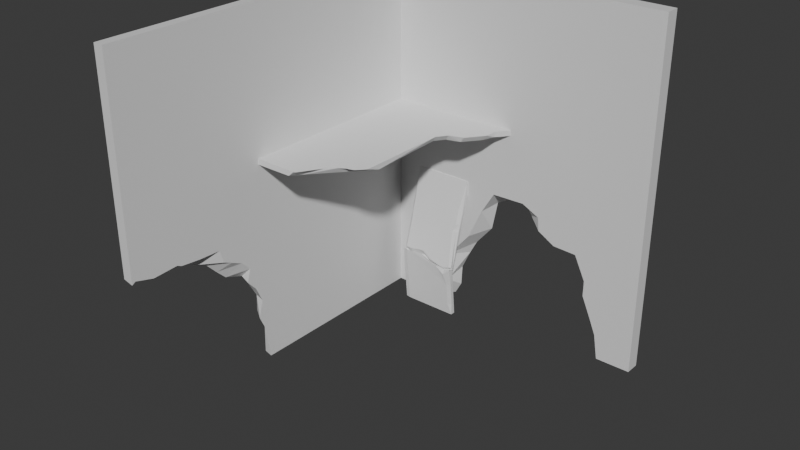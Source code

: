 # Source: Rubble.blend  (saved by Blender 4.0.36; exported with 4.5.12 LTS)
import bpy
from mathutils import Matrix  # noqa: F401  (used for matrix-valued properties, if any)

bpy.ops.wm.read_factory_settings(use_empty=True)
scene = bpy.context.scene
scene.name = 'Scene'

# ---- collections
col_collection = bpy.data.collections.new('Collection'); scene.collection.children.link(col_collection)

# ---- materials (node trees are filled in below, after node groups)
mat_material = bpy.data.materials.new('Material')
mat_material.alpha_threshold = 0.0
mat_material.use_transparent_shadow = False
mat_material.roughness = 0.5
mat_material.line_color = (0.0, 0.0, 0.0, 1.0)

# ---- material node trees
mat_material.use_nodes = True; mat_material.node_tree.nodes.clear()
_N = mat_material.node_tree.nodes; _L = mat_material.node_tree.links
n0 = _N.new('ShaderNodeOutputMaterial'); n0.name = 'Material Output'; n0.location = (300, 300)
n1 = _N.new('ShaderNodeBsdfPrincipled'); n1.name = 'Principled BSDF'; n1.location = (10, 300)
n1.inputs[3].default_value = 1.45
_L.new(n1.outputs[0], n0.inputs[0])
n0.is_active_output = True

# ---- world
world_world = bpy.data.worlds.new('World'); scene.world = world_world
world_world.use_nodes = True; world_world.node_tree.nodes.clear()
_N = world_world.node_tree.nodes; _L = world_world.node_tree.links
n0 = _N.new('ShaderNodeOutputWorld'); n0.name = 'World Output'; n0.location = (300, 300)
n1 = _N.new('ShaderNodeBackground'); n1.name = 'Background'; n1.location = (10, 300)
n1.inputs[0].default_value = (0.05088, 0.05088, 0.05088, 1.0)
_L.new(n1.outputs[0], n0.inputs[0])
n0.is_active_output = True
world_world.color = (0.05088, 0.05088, 0.05088)
world_world.use_sun_shadow = False
world_world.sun_shadow_jitter_overblur = 0.0

# ---- meshes
me_cube = bpy.data.meshes.new('Cube')
me_cube.from_pydata([(1.0, 1.0, 0.06039), (1.0, 1.0, -1.0), (1.0, -1.0, 0.06039), (-1.0, 1.0, 0.06039), (-1.0, 1.0, -1.0), (-1.0, -1.0, 0.06039), (-1.0, 0.919, -1.0), (1.0, 0.919, 0.06039), (-1.0, 0.919, 0.06039), (1.0, 0.919, -1.0), (57.93, 1.0, 0.06039), (57.93, 1.0, -1.0), (57.93, 0.919, -1.0), (57.93, 0.919, 0.06039), (1.0, 1.0, -0.3682), (-1.0, -1.0, -0.3682), (1.0, -1.0, -0.3682), (-1.0, 1.0, -0.3682), (1.0, 0.919, -0.3682), (-1.0, 0.919, -0.3682), (57.93, 1.0, -0.3682), (57.93, 0.919, -0.3682), (1.0, 1.0, -0.3846), (1.0, -1.0, -0.3846), (-1.0, 1.0, -0.3846), (1.0, 0.919, -0.3846), (-1.0, 0.919, -0.3846), (57.93, 1.0, -0.3846), (57.93, 0.919, -0.3846), (-1.0, -1.0, -0.3846), (1.0, -0.4014, 0.06039), (-1.0, -0.4014, 0.06039), (-1.0, -0.4014, -0.3682), (1.0, -0.4014, -0.3682), (1.0, -0.4014, -0.3846), (-1.0, -0.4014, -0.3846), (19.1, 0.919, 0.06039), (19.1, 1.0, 0.06039), (19.1, 1.0, -0.3682), (19.1, 0.919, -0.3682), (19.1, 1.0, -0.3846), (19.1, 0.919, -0.3846), (1.0, -0.1814, -0.3682), (1.0, -0.1814, -0.3846), (19.09, 0.5978, -0.3682), (18.38, 0.6052, -0.3846), (1.0, 0.6642, -0.3846), (1.0, 0.6642, -0.3682), (28.21, 0.919, -0.3846), (28.21, 0.919, -0.3682), (25.27, 0.779, -0.3846), (26.16, 0.779, -0.3682), (9.943, -0.1814, -0.3682), (10.25, -0.1814, -0.3682), (19.1, 0.06963, -0.3682), (19.1, 0.1542, -0.3846), (8.629, -0.1814, -0.3846), (16.7, 0.1326, -0.3846), (14.97, 0.07174, -0.3846), (13.31, 0.01681, -0.3846), (11.37, -0.04448, -0.3846), (10.12, -0.09484, -0.3846), (9.948, -0.1373, -0.3846), (11.88, -0.1163, -0.3682), (13.02, -0.05754, -0.3682), (14.67, -0.01467, -0.3682), (15.88, 0.009823, -0.3682), (17.44, 0.01959, -0.3682), (23.56, 0.6846, -0.3682), (23.66, 0.919, -0.3682), (22.66, 0.6846, -0.3846), (23.66, 0.919, -0.3846), (21.43, 0.919, -0.3682), (20.55, 0.6561, -0.3682), (19.83, 0.6635, -0.3846), (21.43, 0.919, -0.3846), (19.1, 0.7584, -0.3846), (1.0, 0.7916, -0.3682), (19.1, 0.7584, -0.3682), (1.0, 0.7916, -0.3846), (26.26, 0.8528, -0.3846), (26.26, 0.8528, -0.3682), (22.68, 0.8056, -0.3846), (22.68, 0.8056, -0.3682), (20.93, 0.7825, -0.3682), (20.93, 0.7825, -0.3846), (-1.0, -1.0, -0.5542), (-1.0, -0.4014, -0.6923), (-1.0, -0.164, -1.0), (1.0, -0.1775, -1.0), (1.0, -0.1554, -1.0), (1.0, -0.4014, -0.636), (1.0, -1.0, -0.5619), (-1.0, -0.2934, -0.7143), (-1.0, -0.2024, -0.7983), (-1.0, -0.2058, -0.8477), (-1.0, -0.1601, -0.9049), (-1.0, -0.1571, -0.987), (-1.0, -0.9265, -0.5769), (-1.0, -0.8415, -0.5938), (-1.0, -0.7338, -0.5875), (-1.0, -0.6244, -0.5928), (-1.0, -0.5994, -0.608), (-1.0, -0.5205, -0.6267), (-1.0, -0.4569, -0.663), (1.0, -0.4486, -0.6241), (1.0, -0.473, -0.5828), (1.0, -0.5989, -0.5802), (1.0, -0.7115, -0.5734), (1.0, -0.7368, -0.5666), (1.0, -0.8774, -0.5704), (1.0, -0.9208, -0.5581), (1.0, -0.9803, -0.5548), (1.0, -0.2107, -0.8904), (1.0, -0.2402, -0.855), (1.0, -0.2131, -0.8014), (1.0, -0.2536, -0.7535), (1.0, -0.3044, -0.7227), (1.0, -0.2844, -0.6828), (1.0, -0.336, -0.6526), (19.1, 0.919, -0.7529), (50.76, 0.919, -1.0), (13.98, 1.0, -1.0), (11.66, 0.919, -1.0), (51.02, 1.0, -1.0), (19.1, 1.0, -0.7918), (22.07, 0.919, -0.6554), (24.88, 0.919, -0.5854), (31.76, 0.919, -0.5834), (35.42, 0.919, -0.6105), (35.74, 0.919, -0.6531), (39.34, 0.919, -0.6844), (44.25, 0.919, -0.6878), (46.65, 0.919, -0.7624), (46.61, 0.919, -0.8102), (48.48, 0.919, -0.8728), (49.89, 0.919, -0.9232), (13.93, 0.919, -0.9351), (14.2, 0.919, -0.8414), (17.55, 1.0, -0.8349), (15.6, 1.0, -0.8977), (15.41, 1.0, -0.961), (49.05, 1.0, -0.9664), (48.71, 1.0, -0.918), (47.54, 1.0, -0.8663), (46.54, 1.0, -0.8417), (44.86, 1.0, -0.7922), (45.63, 1.0, -0.7492), (44.04, 1.0, -0.6916), (42.27, 1.0, -0.6634), (38.81, 1.0, -0.6804), (36.04, 1.012, -0.6657), (33.79, 1.0, -0.6615), (33.65, 1.0, -0.6437), (30.56, 1.0, -0.6017), (27.57, 1.0, -0.6047), (23.96, 1.0, -0.6331), (22.78, 1.0, -0.7256)], [], [(30, 31, 5, 2), (16, 2, 5, 15), (19, 8, 3, 17), (33, 30, 2, 16), (17, 3, 0, 14), (41, 120, 126, 127, 128, 129, 130, 131, 132, 133, 134, 135, 136, 121, 12, 28), (4, 1, 9, 6), (32, 31, 8, 19), (0, 3, 8, 7), (20, 10, 13, 21), (38, 37, 10, 20), (37, 36, 13, 10), (40, 38, 20, 27), (27, 20, 21, 28), (35, 32, 19, 26), (36, 39, 21, 13), (24, 17, 14, 22), (34, 33, 16, 23), (26, 19, 17, 24), (23, 16, 15, 29), (6, 26, 24, 4), (4, 24, 22, 1), (11, 27, 28, 12), (39, 41, 28, 21), (9, 25, 34, 91, 119, 118, 117, 116, 115, 114, 113, 89, 90), (25, 18, 33, 34), (29, 15, 32, 35), (15, 5, 31, 32), (18, 7, 30, 33), (6, 9, 90, 88), (7, 8, 31, 30), (45, 44, 54, 55), (1, 22, 40, 125, 139, 140, 141, 122), (7, 18, 39, 36), (22, 14, 38, 40), (9, 1, 122, 123), (0, 7, 36, 37), (14, 0, 37, 38), (25, 9, 123, 137, 138, 120, 41), (42, 43, 56, 52), (47, 46, 43, 42), (46, 45, 55, 57, 58, 59, 60, 61, 62, 56, 43), (44, 47, 42, 52, 53, 63, 64, 65, 66, 67, 54), (78, 77, 47, 44), (79, 76, 45, 46), (77, 79, 46, 47), (83, 68, 51, 81), (80, 81, 51, 50), (68, 70, 50, 51), (82, 71, 48, 80), (71, 69, 49, 48), (56, 62, 61, 60, 59, 58, 57, 55, 54, 67, 66, 65, 64, 63, 53, 52), (75, 72, 69, 71), (85, 75, 71, 82), (73, 74, 70, 68), (84, 73, 68, 83), (78, 44, 73, 84), (44, 45, 74, 73), (76, 41, 75, 85), (41, 39, 72, 75), (45, 76, 85, 74), (39, 78, 84, 72), (72, 84, 83, 69), (74, 85, 82, 70), (70, 82, 80, 50), (48, 49, 81, 80), (69, 83, 81, 49), (18, 25, 79, 77), (25, 41, 76, 79), (39, 18, 77, 78), (88, 97, 96, 95, 94, 93, 87, 35, 26, 6), (87, 104, 103, 102, 101, 100, 99, 98, 86, 29, 35), (92, 112, 111, 110, 109, 108, 107, 106, 105, 91, 34, 23), (86, 92, 23, 29), (92, 86, 98, 110, 111, 112), (98, 99, 100, 109, 110), (100, 101, 107, 108, 109), (101, 102, 106, 107), (102, 103, 105, 106), (103, 104, 91, 105), (104, 87, 119, 91), (87, 93, 118, 119), (118, 93, 117), (93, 94, 115, 116, 117), (94, 95, 114, 115), (95, 96, 113, 114), (90, 89, 113, 96, 97, 88), (121, 124, 11, 12), (145, 144, 143, 136, 135), (143, 142, 124, 121, 136), (124, 142, 143, 144, 145, 146, 147, 148, 149, 150, 151, 152, 153, 154, 155, 156, 157, 125, 40, 27, 11), (145, 135, 134, 146), (133, 147, 146, 134), (132, 148, 147, 133), (151, 150, 149, 148, 132, 131), (130, 152, 151, 131), (129, 154, 153, 152, 130), (128, 155, 154, 129), (127, 156, 155, 128), (126, 157, 156, 127), (120, 125, 157, 126), (138, 139, 125, 120), (137, 140, 139, 138), (140, 137, 141), (123, 122, 141, 137)])
_uv = me_cube.uv_layers.new(name='UVMap')
_uv.uv.foreach_set('vector', [0.625, 0.6752, 0.875, 0.6752, 0.875, 0.75, 0.625, 0.75, 0.524, 0.75, 0.625, 0.75, 0.625, 1.0, 0.524, 1.0, 0.524, 0.2399, 0.625, 0.2399, 0.625, 0.25, 0.524, 0.25, 0.524, 0.6752, 0.625, 0.6752, 0.625, 0.75, 0.524, 0.75, 0.524, 0.25, 0.625, 0.25, 0.625, 0.5, 0.524, 0.5, 0.5166, 0.5101, 0.4318, 0.5101, 0.4543, 0.5101, 0.4704, 0.5101, 0.4708, 0.5101, 0.4646, 0.5101, 0.4488, 0.5101, 0.4476, 0.5101, 0.4468, 0.5101, 0.4297, 0.5101, 0.4186, 0.5101, 0.4043, 0.5101, 0.3927, 0.5101, 0.375, 0.5101, 0.375, 0.5101, 0.5166, 0.5101, 0.125, 0.5, 0.375, 0.5, 0.375, 0.5101, 0.125, 0.5101, 0.524, 0.07482, 0.625, 0.07482, 0.625, 0.2399, 0.524, 0.2399, 0.625, 0.5, 0.875, 0.5, 0.875, 0.5101, 0.625, 0.5101, 0.524, 0.5, 0.625, 0.5, 0.625, 0.5101, 0.524, 0.5101, 0.524, 0.5, 0.625, 0.5, 0.625, 0.5, 0.524, 0.5, 0.625, 0.5, 0.625, 0.5101, 0.625, 0.5101, 0.625, 0.5, 0.5166, 0.5, 0.524, 0.5, 0.524, 0.5, 0.5166, 0.5, 0.5166, 0.5, 0.524, 0.5, 0.524, 0.5101, 0.5166, 0.5101, 0.5166, 0.07482, 0.524, 0.07482, 0.524, 0.2399, 0.5166, 0.2399, 0.625, 0.5101, 0.524, 0.5101, 0.524, 0.5101, 0.625, 0.5101, 0.5166, 0.25, 0.524, 0.25, 0.524, 0.5, 0.5166, 0.5, 0.5166, 0.6752, 0.524, 0.6752, 0.524, 0.75, 0.5166, 0.75, 0.5166, 0.2399, 0.524, 0.2399, 0.524, 0.25, 0.5166, 0.25, 0.5166, 0.75, 0.524, 0.75, 0.524, 1.0, 0.5166, 1.0, 0.375, 0.2399, 0.5166, 0.2399, 0.5166, 0.25, 0.375, 0.25, 0.375, 0.25, 0.5166, 0.25, 0.5166, 0.5, 0.375, 0.5, 0.375, 0.5, 0.5166, 0.5, 0.5166, 0.5101, 0.375, 0.5101, 0.524, 0.5101, 0.5166, 0.5101, 0.5166, 0.5101, 0.524, 0.5101, 0.375, 0.5101, 0.5166, 0.5101, 0.5166, 0.6752, 0.4587, 0.6752, 0.4549, 0.667, 0.448, 0.6606, 0.4388, 0.663, 0.4317, 0.6567, 0.4207, 0.6516, 0.4084, 0.655, 0.4002, 0.6513, 0.375, 0.6472, 0.375, 0.5787, 0.5166, 0.5101, 0.524, 0.5101, 0.524, 0.6752, 0.5166, 0.6752, 0.5166, 0.0, 0.524, 0.0, 0.524, 0.07482, 0.5166, 0.07482, 0.524, 0.0, 0.625, 0.0, 0.625, 0.07482, 0.524, 0.07482, 0.524, 0.5101, 0.625, 0.5101, 0.625, 0.6752, 0.524, 0.6752, 0.125, 0.5101, 0.375, 0.5101, 0.375, 0.5787, 0.125, 0.5927, 0.625, 0.5101, 0.875, 0.5101, 0.875, 0.6752, 0.625, 0.6752, 0.5166, 0.5101, 0.524, 0.5101, 0.524, 0.5101, 0.5166, 0.5101, 0.375, 0.5, 0.5166, 0.5, 0.5166, 0.5, 0.4229, 0.5, 0.413, 0.5, 0.3985, 0.5, 0.384, 0.5, 0.375, 0.5, 0.625, 0.5101, 0.524, 0.5101, 0.524, 0.5101, 0.625, 0.5101, 0.5166, 0.5, 0.524, 0.5, 0.524, 0.5, 0.5166, 0.5, 0.375, 0.5101, 0.375, 0.5, 0.375, 0.5, 0.375, 0.5101, 0.625, 0.5, 0.625, 0.5101, 0.625, 0.5101, 0.625, 0.5, 0.524, 0.5, 0.625, 0.5, 0.625, 0.5, 0.524, 0.5, 0.5166, 0.5101, 0.375, 0.5101, 0.375, 0.5101, 0.3899, 0.5101, 0.4115, 0.5101, 0.4318, 0.5101, 0.5166, 0.5101, 0.524, 0.5101, 0.5166, 0.5101, 0.5166, 0.5101, 0.524, 0.5101, 0.524, 0.5101, 0.5166, 0.5101, 0.5166, 0.5101, 0.524, 0.5101, 0.5166, 0.5101, 0.5166, 0.5101, 0.5166, 0.5101, 0.5166, 0.5101, 0.5166, 0.5101, 0.5166, 0.5101, 0.5166, 0.5101, 0.5166, 0.5101, 0.5166, 0.5101, 0.5166, 0.5101, 0.5166, 0.5101, 0.524, 0.5101, 0.524, 0.5101, 0.524, 0.5101, 0.524, 0.5101, 0.524, 0.5101, 0.524, 0.5101, 0.524, 0.5101, 0.524, 0.5101, 0.524, 0.5101, 0.524, 0.5101, 0.524, 0.5101, 0.524, 0.5101, 0.524, 0.5101, 0.524, 0.5101, 0.524, 0.5101, 0.5166, 0.5101, 0.5166, 0.5101, 0.5166, 0.5101, 0.5166, 0.5101, 0.524, 0.5101, 0.5166, 0.5101, 0.5166, 0.5101, 0.524, 0.5101, 0.524, 0.5101, 0.524, 0.5101, 0.524, 0.5101, 0.524, 0.5101, 0.5166, 0.5101, 0.524, 0.5101, 0.524, 0.5101, 0.5166, 0.5101, 0.524, 0.5101, 0.5166, 0.5101, 0.5166, 0.5101, 0.524, 0.5101, 0.5166, 0.5101, 0.5166, 0.5101, 0.5166, 0.5101, 0.5166, 0.5101, 0.5166, 0.5101, 0.524, 0.5101, 0.524, 0.5101, 0.5166, 0.5101, 0.5166, 0.5101, 0.5166, 0.5101, 0.5166, 0.5101, 0.5166, 0.5101, 0.5166, 0.5101, 0.5166, 0.5101, 0.5166, 0.5101, 0.5166, 0.5101, 0.524, 0.5101, 0.524, 0.5101, 0.524, 0.5101, 0.524, 0.5101, 0.524, 0.5101, 0.524, 0.5101, 0.524, 0.5101, 0.524, 0.5101, 0.5166, 0.5101, 0.524, 0.5101, 0.524, 0.5101, 0.5166, 0.5101, 0.5166, 0.5101, 0.5166, 0.5101, 0.5166, 0.5101, 0.5166, 0.5101, 0.524, 0.5101, 0.5166, 0.5101, 0.5166, 0.5101, 0.524, 0.5101, 0.524, 0.5101, 0.524, 0.5101, 0.524, 0.5101, 0.524, 0.5101, 0.524, 0.5101, 0.524, 0.5101, 0.524, 0.5101, 0.524, 0.5101, 0.524, 0.5101, 0.5166, 0.5101, 0.5166, 0.5101, 0.524, 0.5101, 0.5166, 0.5101, 0.5166, 0.5101, 0.5166, 0.5101, 0.5166, 0.5101, 0.5166, 0.5101, 0.524, 0.5101, 0.524, 0.5101, 0.5166, 0.5101, 0.5166, 0.5101, 0.5166, 0.5101, 0.5166, 0.5101, 0.5166, 0.5101, 0.524, 0.5101, 0.524, 0.5101, 0.524, 0.5101, 0.524, 0.5101, 0.524, 0.5101, 0.524, 0.5101, 0.524, 0.5101, 0.524, 0.5101, 0.5166, 0.5101, 0.5166, 0.5101, 0.5166, 0.5101, 0.5166, 0.5101, 0.5166, 0.5101, 0.5166, 0.5101, 0.5166, 0.5101, 0.5166, 0.5101, 0.5166, 0.5101, 0.524, 0.5101, 0.524, 0.5101, 0.5166, 0.5101, 0.524, 0.5101, 0.524, 0.5101, 0.524, 0.5101, 0.524, 0.5101, 0.524, 0.5101, 0.5166, 0.5101, 0.5166, 0.5101, 0.524, 0.5101, 0.5166, 0.5101, 0.5166, 0.5101, 0.5166, 0.5101, 0.5166, 0.5101, 0.524, 0.5101, 0.524, 0.5101, 0.524, 0.5101, 0.524, 0.5101, 0.375, 0.1573, 0.378, 0.1054, 0.3969, 0.105, 0.41, 0.09927, 0.4214, 0.0997, 0.4407, 0.08832, 0.4458, 0.07482, 0.5166, 0.07482, 0.5166, 0.2399, 0.375, 0.2399, 0.4458, 0.07482, 0.4525, 0.06789, 0.4609, 0.05993, 0.4652, 0.05008, 0.4687, 0.04695, 0.4699, 0.03327, 0.4685, 0.01982, 0.4723, 0.009193, 0.4775, 0.0, 0.5166, 0.0, 0.5166, 0.07482, 0.4758, 0.75, 0.4774, 0.7475, 0.4766, 0.7401, 0.471, 0.7347, 0.4674, 0.7171, 0.4731, 0.7139, 0.4716, 0.6999, 0.471, 0.6841, 0.4615, 0.6811, 0.4587, 0.6752, 0.5166, 0.6752, 0.5166, 0.75, 0.4775, 1.0, 0.4758, 0.75, 0.5166, 0.75, 0.5166, 1.0, 0.4758, 0.75, 0.4775, 0.0, 0.4723, 0.009193, 0.471, 0.7347, 0.4766, 0.7401, 0.4774, 0.7475, 0.4723, 0.009193, 0.4685, 0.01982, 0.4699, 0.03327, 0.4674, 0.7171, 0.471, 0.7347, 0.4699, 0.03327, 0.4687, 0.04695, 0.4716, 0.6999, 0.4731, 0.7139, 0.4674, 0.7171, 0.4687, 0.04695, 0.4652, 0.05008, 0.471, 0.6841, 0.4716, 0.6999, 0.4652, 0.05008, 0.4609, 0.05993, 0.4615, 0.6811, 0.471, 0.6841, 0.4609, 0.05993, 0.4525, 0.06789, 0.4587, 0.6752, 0.4615, 0.6811, 0.4525, 0.06789, 0.4458, 0.07482, 0.4549, 0.667, 0.4587, 0.6752, 0.4458, 0.07482, 0.4407, 0.08832, 0.448, 0.6606, 0.4549, 0.667, 0.448, 0.6606, 0.4407, 0.08832, 0.4388, 0.663, 0.4407, 0.08832, 0.4214, 0.0997, 0.4207, 0.6516, 0.4317, 0.6567, 0.4388, 0.663, 0.4214, 0.0997, 0.41, 0.09927, 0.4084, 0.655, 0.4207, 0.6516, 0.41, 0.09927, 0.3969, 0.105, 0.4002, 0.6513, 0.4084, 0.655, 0.375, 0.5787, 0.375, 0.6472, 0.4002, 0.6513, 0.3969, 0.105, 0.378, 0.1054, 0.125, 0.5927, 0.375, 0.5101, 0.375, 0.5, 0.375, 0.5, 0.375, 0.5101, 0.4114, 0.5, 0.4057, 0.5, 0.3939, 0.5, 0.3927, 0.5101, 0.4043, 0.5101, 0.3939, 0.5, 0.3827, 0.5, 0.375, 0.5, 0.375, 0.5101, 0.3927, 0.5101, 0.375, 0.5, 0.3827, 0.5, 0.3939, 0.5, 0.4057, 0.5, 0.4114, 0.5, 0.4228, 0.5, 0.4327, 0.5, 0.4459, 0.5, 0.4524, 0.5, 0.4485, 0.5, 0.4417, 0.5, 0.4469, 0.5, 0.457, 0.5, 0.4612, 0.5, 0.4605, 0.5, 0.454, 0.5, 0.4381, 0.5, 0.4229, 0.5, 0.5166, 0.5, 0.5166, 0.5, 0.375, 0.5, 0.4114, 0.5, 0.4043, 0.5101, 0.4186, 0.5101, 0.4228, 0.5, 0.4297, 0.5101, 0.4327, 0.5, 0.4228, 0.5, 0.4186, 0.5101, 0.4468, 0.5101, 0.4459, 0.5, 0.4327, 0.5, 0.4297, 0.5101, 0.4417, 0.5, 0.4485, 0.5, 0.4524, 0.5, 0.4459, 0.5, 0.4468, 0.5101, 0.4476, 0.5101, 0.4488, 0.5101, 0.4469, 0.5, 0.4417, 0.5, 0.4476, 0.5101, 0.4646, 0.5101, 0.4612, 0.5, 0.457, 0.5, 0.4469, 0.5, 0.4488, 0.5101, 0.4708, 0.5101, 0.4605, 0.5, 0.4612, 0.5, 0.4646, 0.5101, 0.4704, 0.5101, 0.454, 0.5, 0.4605, 0.5, 0.4708, 0.5101, 0.4543, 0.5101, 0.4381, 0.5, 0.454, 0.5, 0.4704, 0.5101, 0.4318, 0.5101, 0.4229, 0.5, 0.4381, 0.5, 0.4543, 0.5101, 0.4115, 0.5101, 0.413, 0.5, 0.4229, 0.5, 0.4318, 0.5101, 0.3899, 0.5101, 0.3985, 0.5, 0.413, 0.5, 0.4115, 0.5101, 0.3985, 0.5, 0.3899, 0.5101, 0.384, 0.5, 0.375, 0.5101, 0.375, 0.5, 0.384, 0.5, 0.3899, 0.5101])
me_cube.materials.append(mat_material)
me_cube.use_mirror_vertex_groups = False
me_cube.update()
me_cube_001 = bpy.data.meshes.new('Cube.001')
me_cube_001.from_pydata([(-1.0, 18.74, -1.0), (1.0, 16.74, -1.0), (1.0, 18.74, -1.0), (-1.0, 16.63, -0.2184), (1.0, 16.63, -0.2666), (-0.7303, 14.63, -0.1831), (0.7416, 16.63, -0.2612), (0.5381, 16.63, -0.268), (0.3019, 16.63, -0.2817), (0.02313, 16.63, -0.262), (-0.2506, 16.63, -0.2212), (-0.4768, 16.63, -0.2449), (-0.7233, 16.63, -0.2734), (-1.0, 25.44, 0.9776), (-1.0, 27.37, 0.959), (1.0, 25.44, 0.9776), (1.0, 27.37, 0.959), (-1.0, 17.37, -0.212), (1.0, 16.97, -0.2584), (-0.7303, 15.74, -0.1595), (0.7232, 14.92, -0.2555), (0.7416, 17.02, -0.2532), (0.5381, 16.96, -0.2597), (0.3019, 16.85, -0.2729), (0.02313, 17.01, -0.2539), (-0.2506, 17.35, -0.2147), (-0.4768, 17.15, -0.2375), (-0.7233, 16.92, -0.2649), (1.0, 21.29, 0.2474), (1.0, 22.15, 0.3485), (1.0, 23.86, 0.5482), (-1.0, 21.39, 0.2588), (1.0, 20.41, 0.2629), (1.0, 21.26, 0.3631), (0.8761, 20.33, 0.3784), (0.8761, 22.0, 0.5744), (1.0, 22.95, 0.561), (1.0, 15.79, -0.2303), (0.9243, 15.16, -0.2277), (0.7979, 19.48, 0.2789), (0.9258, 19.85, 0.2726), (-0.9191, 15.83, -0.1492), (-1.0, 16.37, -0.1672), (-1.0, 20.27, 0.2905), (-0.9191, 19.71, 0.3065), (-1.0, 22.36, 0.5529), (-0.9367, 21.9, 0.5625), (-0.9367, 23.67, 0.5259), (-1.0, 23.21, 0.5354), (-0.9367, 19.91, 0.3288), (-1.0, 21.04, 0.3976), (-1.0, 21.85, 0.377), (-0.9367, 22.3, 0.3656), (1.0, 17.39, -0.5327), (1.0, 18.28, -0.8415), (0.848, 15.39, -0.5152), (1.0, 15.85, -0.5212), (1.0, 16.73, -0.8376), (0.848, 16.28, -0.8339), (-0.8405, 16.74, -1.0), (-1.0, 17.17, -1.0), (-1.0, 15.09, -0.1794), (-0.8407, 14.63, -0.1768), (-0.6696, 14.63, -0.1778), (-0.4168, 14.69, -0.1587), (-0.2225, 14.63, -0.2208), (-0.2154, 14.69, -0.1583), (0.09558, 14.69, -0.2376), (0.098, 14.63, -0.2368), (-0.419, 16.04, -0.1405), (-0.4148, 15.96, -0.1334), (-0.2164, 16.04, -0.1385), (-0.1707, 16.02, -0.1259), (0.0941, 15.39, -0.2134), (0.1526, 15.34, -0.206), (0.6832, 14.93, -0.2536), (0.4279, 15.13, -0.2429), (0.4383, 15.11, -0.242), (1.0, 14.7, -0.2439), (0.9866, 14.69, -0.2671), (0.4346, 14.63, -0.2681), (0.4383, 14.7, -0.2681), (0.4299, 14.7, -0.2686), (0.7265, 14.63, -0.3541), (0.7447, 15.26, -0.2822)], [], [(3, 61, 62, 5, 12), (0, 3, 12, 11, 10, 9, 8, 7, 6, 4, 53, 54, 2), (54, 53, 56, 57), (7, 81, 84, 6), (11, 64, 66, 10), (16, 14, 13, 15), (32, 28, 29, 33), (18, 21, 22, 23, 24, 25, 26, 27, 17, 31, 52, 47, 14, 16, 30, 29, 28), (31, 43, 44, 49, 50, 51, 52), (17, 42, 43, 31), (71, 25, 24, 73), (19, 27, 26, 69, 70), (73, 24, 23, 76), (75, 77, 22, 21, 20), (23, 22, 77, 76), (41, 42, 17, 27, 19), (21, 6, 7, 8, 23, 22), (23, 8, 9, 24), (24, 9, 10, 25), (25, 10, 11, 26), (26, 11, 12, 27), (27, 12, 3, 17), (18, 4, 6, 21), (1, 58, 55, 79, 83, 80, 68, 65, 63, 5, 62, 59), (8, 82, 81, 7), (9, 67, 68, 80, 82, 8), (10, 66, 67, 9), (53, 4, 78, 79, 55, 56), (34, 39, 40, 32, 33), (33, 29, 30, 36), (35, 36, 30, 16, 15), (47, 48, 45, 46, 13, 14), (35, 34, 33, 36), (18, 37, 38, 20, 21), (39, 38, 37, 40), (37, 18, 28, 32, 40), (41, 44, 43, 42), (51, 50, 45, 48), (49, 46, 45, 50), (47, 52, 51, 48), (69, 26, 25, 71), (2, 54, 57, 58, 1), (55, 58, 57, 56), (60, 61, 3, 0), (59, 62, 61, 60), (0, 2, 1, 59, 60), (63, 65, 66, 64), (65, 68, 67, 66), (12, 5, 63, 64, 11), (75, 76, 77), (69, 71, 72, 70), (71, 73, 74, 72), (73, 76, 75, 74), (41, 19, 70, 72, 74, 75, 20, 38, 39, 34, 35, 15, 13, 46, 49, 44), (80, 81, 82), (80, 83, 84, 81), (83, 79, 78, 84), (84, 78, 4, 6)])
_uv = me_cube_001.uv_layers.new(name='UVMap')
_uv.uv.foreach_set('vector', [0.0, 0.0, 0.0, 0.0, 0.0, 0.0, 0.0, 0.0, 0.0, 0.0, 0.375, 0.25, 0.4727, 0.25, 0.4658, 0.2846, 0.4694, 0.3154, 0.4724, 0.3437, 0.4673, 0.3779, 0.4648, 0.4127, 0.4665, 0.4423, 0.4673, 0.4677, 0.4667, 0.5, 0.4334, 0.5, 0.3948, 0.5, 0.375, 0.5, 0.3948, 0.5, 0.4334, 0.5, 0.4349, 0.6925, 0.3953, 0.6933, 0.0, 0.0, 0.0, 0.0, 0.0, 0.0, 0.0, 0.0, 0.0, 0.0, 0.0, 0.0, 0.0, 0.0, 0.0, 0.0, 0.625, 0.5, 0.875, 0.5, 0.875, 0.75, 0.625, 0.75, 0.5333, 0.6221, 0.5325, 0.5, 0.5456, 0.5, 0.5463, 0.6221, 0.4667, 0.5, 0.4673, 0.4677, 0.4665, 0.4423, 0.4648, 0.4127, 0.4673, 0.3779, 0.4724, 0.3437, 0.4694, 0.3154, 0.4658, 0.2846, 0.4727, 0.25, 0.5339, 0.25, 0.5478, 0.2579, 0.5687, 0.2579, 0.625, 0.25, 0.625, 0.5, 0.5716, 0.5, 0.5456, 0.5, 0.5325, 0.5, 0.5339, 0.25, 0.5365, 0.08357, 0.5377, 0.0, 0.5406, 0.0, 0.5502, 0.06538, 0.5487, 0.1846, 0.5483, 0.246, 0.4727, 0.25, 0.4769, 0.08357, 0.5365, 0.08357, 0.5339, 0.25, 0.48, 0.8691, 0.4724, 0.3437, 0.4673, 0.3779, 0.4702, 0.8375, 0.4771, 0.9663, 0.4658, 0.2846, 0.4694, 0.3154, 0.4798, 0.8854, 0.4805, 0.9269, 0.4702, 0.8375, 0.4673, 0.3779, 0.4648, 0.4127, 0.4664, 0.8, 0.4649, 0.7896, 0.4665, 0.8073, 0.4665, 0.4423, 0.4673, 0.4677, 0.4646, 0.7846, 0.4648, 0.4127, 0.4665, 0.4423, 0.4665, 0.8073, 0.4664, 0.8, 0.4785, 0.2899, 0.4769, 0.08357, 0.4727, 0.25, 0.4658, 0.2846, 0.4771, 0.9663, 0.0, 0.0, 0.0, 0.0, 0.0, 0.0, 0.0, 0.0, 0.0, 0.0, 0.0, 0.0, 0.0, 0.0, 0.0, 0.0, 0.0, 0.0, 0.0, 0.0, 0.0, 0.0, 0.0, 0.0, 0.0, 0.0, 0.0, 0.0, 0.0, 0.0, 0.0, 0.0, 0.0, 0.0, 0.0, 0.0, 0.0, 0.0, 0.0, 0.0, 0.0, 0.0, 0.0, 0.0, 0.0, 0.0, 0.0, 0.0, 0.0, 0.0, 0.0, 0.0, 0.0, 0.0, 0.0, 0.0, 0.0, 0.0, 0.0, 0.0, 0.375, 0.75, 0.3956, 0.769, 0.4354, 0.769, 0.4666, 0.7517, 0.4642, 0.784, 0.4665, 0.8207, 0.4704, 0.8627, 0.4791, 0.9027, 0.4778, 0.9587, 0.4771, 0.9663, 0.4779, 0.9801, 0.375, 0.9801, 0.4648, 0.4127, 0.01644, 0.0146, 0.0, 0.0, 0.0, 0.0, 0.0, 0.0, 0.0, 0.0, 0.0, 0.0, 0.0, 0.0, 0.0, 0.0, 0.0, 0.0, 0.0, 0.0, 0.0, 0.0, 0.0, 0.0, 0.0, 0.0, 0.4334, 0.5, 0.4667, 0.5, 0.4695, 0.7411, 0.4666, 0.7499, 0.4356, 0.749, 0.4349, 0.6925, 0.5471, 0.7655, 0.5388, 0.8108, 0.5338, 0.7079, 0.5333, 0.6221, 0.5463, 0.6221, 0.5463, 0.6221, 0.5456, 0.5, 0.5716, 0.5, 0.5721, 0.6221, 0.5726, 0.75, 0.5721, 0.6221, 0.5716, 0.5, 0.625, 0.5, 0.625, 0.75, 0.5687, 0.25, 0.5693, 0.1846, 0.5704, 0.06538, 0.571, 0.0, 0.625, 0.0, 0.625, 0.25, 0.5726, 0.7655, 0.5471, 0.7655, 0.5463, 0.6221, 0.5721, 0.6221, 0.4667, 0.5, 0.4687, 0.6709, 0.4683, 0.7595, 0.4646, 0.7846, 0.4673, 0.4677, 0.5342, 0.75, 0.4696, 0.75, 0.4687, 0.6709, 0.5338, 0.6986, 0.4687, 0.6709, 0.4667, 0.5, 0.5325, 0.5, 0.5333, 0.6221, 0.5338, 0.6986, 0.479, 0.0, 0.5377, 0.0, 0.5365, 0.08357, 0.4769, 0.08357, 0.5487, 0.1846, 0.5502, 0.06538, 0.5704, 0.06538, 0.5693, 0.1846, 0.5406, 0.9921, 0.571, 0.9921, 0.571, 1.0, 0.5577, 1.0, 0.5687, 0.2579, 0.5478, 0.2579, 0.5487, 0.1846, 0.5693, 0.1846, 0.4798, 0.8854, 0.4694, 0.3154, 0.4724, 0.3437, 0.48, 0.8691, 0.375, 0.5, 0.3948, 0.5, 0.3953, 0.6933, 0.3958, 0.749, 0.375, 0.75, 0.4354, 0.769, 0.3956, 0.769, 0.3953, 0.6933, 0.4349, 0.6925, 0.375, 0.05432, 0.4776, 0.05805, 0.4727, 0.25, 0.375, 0.25, 0.375, 0.0, 0.4789, 0.0, 0.4776, 0.05805, 0.375, 0.05432, 0.125, 0.5, 0.375, 0.5, 0.375, 0.75, 0.1449, 0.75, 0.125, 0.6957, 0.4778, 0.9587, 0.4791, 0.9027, 0.4805, 0.9019, 0.4805, 0.9269, 0.4791, 0.9027, 0.4704, 0.8627, 0.4705, 0.863, 0.4805, 0.9018, 0.0, 0.0, 0.0, 0.0, 0.0, 0.0, 0.0, 0.0, 0.0, 0.0, 0.4649, 0.7896, 0.4679, 0.8215, 0.4665, 0.8073, 0.4798, 0.8854, 0.48, 0.8691, 0.4815, 0.8963, 0.4805, 0.9269, 0.48, 0.8691, 0.4702, 0.8375, 0.4711, 0.8559, 0.4815, 0.8963, 0.4702, 0.8375, 0.4664, 0.8, 0.4649, 0.7896, 0.4711, 0.8559, 0.4785, 0.9899, 0.4771, 0.9663, 0.4805, 0.9269, 0.4815, 0.8963, 0.4711, 0.8559, 0.4649, 0.7896, 0.4646, 0.7846, 0.4683, 0.7595, 0.5341, 0.7753, 0.5471, 0.7655, 0.5726, 0.7655, 0.625, 0.75, 0.625, 1.0, 0.571, 0.9921, 0.5406, 0.9921, 0.5377, 0.9899, 0.4665, 0.8207, 0.4642, 0.8203, 0.4643, 0.8213, 0.4665, 0.8207, 0.4642, 0.784, 0.4646, 0.7846, 0.4665, 0.8202, 0.4642, 0.784, 0.4666, 0.7517, 0.4696, 0.75, 0.4646, 0.7845, 0.0, 0.0, 0.0, 0.0, 0.0, 0.0, 0.0, 0.0])
me_cube_001.update()
arm_metarig = bpy.data.armatures.new('metarig')  # bones are not reproduced

# ---- objects
ob_cube = bpy.data.objects.new('Cube', me_cube)
ob_cube_001 = bpy.data.objects.new('Cube.001', me_cube_001)
ob_metarig = bpy.data.objects.new('metarig', arm_metarig)

# ---- transforms, parenting, visibility, modifiers, constraints
ob_cube.location = (0.0, 0.0, 30.83)
ob_cube.scale = (0.4561, 16.64, 30.51)
ob_cube.lock_rotations_4d = False
ob_cube.empty_display_type = 'ARROWS'
ob_cube.lineart.crease_threshold = 0.0
ob_cube_001.location = (5.655, 9.444, 6.84)
ob_cube_001.scale = (2.781, 0.2263, 6.73)
ob_metarig.location = (-11.04, 0.0, 4.795)

# ---- collection membership
col_collection.objects.link(ob_cube)
col_collection.objects.link(ob_cube_001)
col_collection.objects.link(ob_metarig)

# ---- scene / render settings (as saved in the file)
scene.frame_start = 1; scene.frame_end = 250; scene.frame_set(1)
scene.render.engine = 'BLENDER_EEVEE_NEXT'
scene.cycles.sampling_pattern = 'TABULATED_SOBOL'
bpy.context.view_layer.update()

# ---- added for rendering (the .blend has no active camera and no usable light): camera, sun
cam_auto = bpy.data.cameras.new('AutoCamera')
cam_auto.lens = 50.0
cam_auto.sensor_width = 36.0
cam_auto.clip_end = 1000.0
ob_auto_camera = bpy.data.objects.new('AutoCamera', cam_auto)
scene.collection.objects.link(ob_auto_camera)
ob_auto_camera.location = (62.8449, -59.7288, 56.2811)
ob_auto_camera.rotation_euler = (1.09748, -7.21219e-08, 0.694738)
scene.camera = ob_auto_camera
light_auto_sun = bpy.data.lights.new('AutoSun', 'SUN')
light_auto_sun.energy = 3.0
light_auto_sun.angle = 0.0523599
ob_auto_sun = bpy.data.objects.new('AutoSun', light_auto_sun)
scene.collection.objects.link(ob_auto_sun)
ob_auto_sun.rotation_euler = (0.872665, 0.174533, 0.523599)
bpy.context.view_layer.update()
